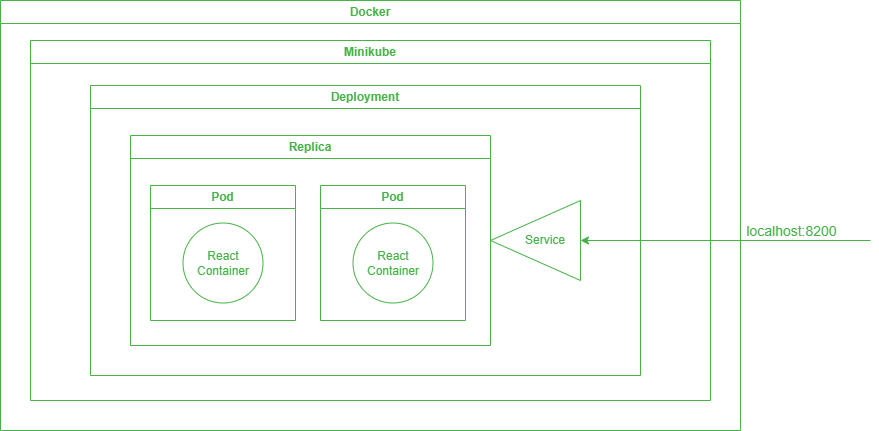

The diagram above was exported from draw.io. Its source (the exported page's mxGraphModel, read from the mxfile embedded in the PNG):
<mxGraphModel dx="895" dy="1225" grid="1" gridSize="10" guides="1" tooltips="1" connect="1" arrows="1" fold="1" page="1" pageScale="1" pageWidth="827" pageHeight="1169" background="none" math="0" shadow="0">
  <root>
    <mxCell id="0" />
    <mxCell id="1" parent="0" />
    <mxCell id="1IW16SQAIGbm7M17Fada-5" value="&lt;font color=&quot;#47b347&quot;&gt;Docker&lt;/font&gt;" style="swimlane;whiteSpace=wrap;html=1;fontColor=#66FF66;strokeColor=#47B347;labelBackgroundColor=none;fillColor=none;" parent="1" vertex="1">
      <mxGeometry x="10" y="160" width="740" height="430" as="geometry" />
    </mxCell>
    <mxCell id="1IW16SQAIGbm7M17Fada-4" value="&lt;font color=&quot;#47b347&quot;&gt;Minikube&lt;/font&gt;" style="swimlane;whiteSpace=wrap;html=1;fontColor=#66FF66;strokeColor=#47B347;labelBackgroundColor=none;fillColor=none;" parent="1IW16SQAIGbm7M17Fada-5" vertex="1">
      <mxGeometry x="30" y="40" width="680" height="360" as="geometry" />
    </mxCell>
    <mxCell id="1IW16SQAIGbm7M17Fada-8" value="" style="endArrow=classic;html=1;rounded=0;entryX=0;entryY=0.5;entryDx=0;entryDy=0;fontColor=#66FF66;strokeColor=#47B347;labelBackgroundColor=none;" parent="1IW16SQAIGbm7M17Fada-4" target="1IW16SQAIGbm7M17Fada-2" edge="1">
      <mxGeometry width="50" height="50" relative="1" as="geometry">
        <mxPoint x="840" y="200" as="sourcePoint" />
        <mxPoint x="-190" y="-135" as="targetPoint" />
      </mxGeometry>
    </mxCell>
    <mxCell id="1IW16SQAIGbm7M17Fada-9" value="localhost:8200" style="edgeLabel;html=1;align=center;verticalAlign=middle;resizable=0;points=[];fontColor=#47B347;fontSize=14;labelBackgroundColor=none;" parent="1IW16SQAIGbm7M17Fada-8" vertex="1" connectable="0">
      <mxGeometry x="-0.4491" relative="1" as="geometry">
        <mxPoint y="-10" as="offset" />
      </mxGeometry>
    </mxCell>
    <mxCell id="fz3nPnazKkWcJA0CuhD2-5" value="&lt;font color=&quot;#47b347&quot;&gt;Deployment&lt;/font&gt;" style="swimlane;whiteSpace=wrap;html=1;fontColor=#66FF66;strokeColor=#47B347;labelBackgroundColor=none;fillColor=none;" parent="1IW16SQAIGbm7M17Fada-4" vertex="1">
      <mxGeometry x="60" y="45" width="550" height="290" as="geometry" />
    </mxCell>
    <mxCell id="fz3nPnazKkWcJA0CuhD2-11" value="&lt;font color=&quot;#47b347&quot;&gt;Replica&lt;/font&gt;" style="swimlane;whiteSpace=wrap;html=1;fontColor=#66FF66;strokeColor=#47B347;labelBackgroundColor=none;fillColor=none;" parent="fz3nPnazKkWcJA0CuhD2-5" vertex="1">
      <mxGeometry x="40" y="50" width="360" height="210" as="geometry" />
    </mxCell>
    <mxCell id="1IW16SQAIGbm7M17Fada-6" value="&lt;font color=&quot;#47b347&quot;&gt;Pod&lt;/font&gt;" style="swimlane;whiteSpace=wrap;html=1;fontColor=#66FF66;strokeColor=#47B347;labelBackgroundColor=none;fillColor=none;" parent="fz3nPnazKkWcJA0CuhD2-11" vertex="1">
      <mxGeometry x="20" y="50" width="145" height="135" as="geometry" />
    </mxCell>
    <mxCell id="1IW16SQAIGbm7M17Fada-7" value="&lt;font color=&quot;#47b347&quot;&gt;React Container&lt;/font&gt;" style="ellipse;whiteSpace=wrap;html=1;aspect=fixed;fontColor=#66FF66;strokeColor=#47B347;labelBackgroundColor=none;fillColor=none;" parent="1IW16SQAIGbm7M17Fada-6" vertex="1">
      <mxGeometry x="32.5" y="37.5" width="80" height="80" as="geometry" />
    </mxCell>
    <mxCell id="fz3nPnazKkWcJA0CuhD2-3" value="&lt;font color=&quot;#47b347&quot;&gt;Pod&lt;/font&gt;" style="swimlane;whiteSpace=wrap;html=1;fontColor=#66FF66;strokeColor=#47B347;labelBackgroundColor=none;fillColor=none;" parent="fz3nPnazKkWcJA0CuhD2-11" vertex="1">
      <mxGeometry x="190" y="50" width="145" height="135" as="geometry" />
    </mxCell>
    <mxCell id="fz3nPnazKkWcJA0CuhD2-4" value="&lt;span style=&quot;color: rgb(71, 179, 71);&quot;&gt;React Container&lt;/span&gt;" style="ellipse;whiteSpace=wrap;html=1;aspect=fixed;fontColor=#66FF66;strokeColor=#47B347;labelBackgroundColor=none;fillColor=none;" parent="fz3nPnazKkWcJA0CuhD2-3" vertex="1">
      <mxGeometry x="32.5" y="37.5" width="80" height="80" as="geometry" />
    </mxCell>
    <mxCell id="1IW16SQAIGbm7M17Fada-2" value="&lt;font color=&quot;#47b347&quot;&gt;&amp;nbsp; &amp;nbsp; &amp;nbsp; Service&lt;/font&gt;" style="triangle;whiteSpace=wrap;html=1;rotation=0;direction=west;fontColor=#66FF66;strokeColor=#47B347;labelBackgroundColor=none;fillColor=none;" parent="fz3nPnazKkWcJA0CuhD2-5" vertex="1">
      <mxGeometry x="400" y="115" width="90" height="80" as="geometry" />
    </mxCell>
  </root>
</mxGraphModel>